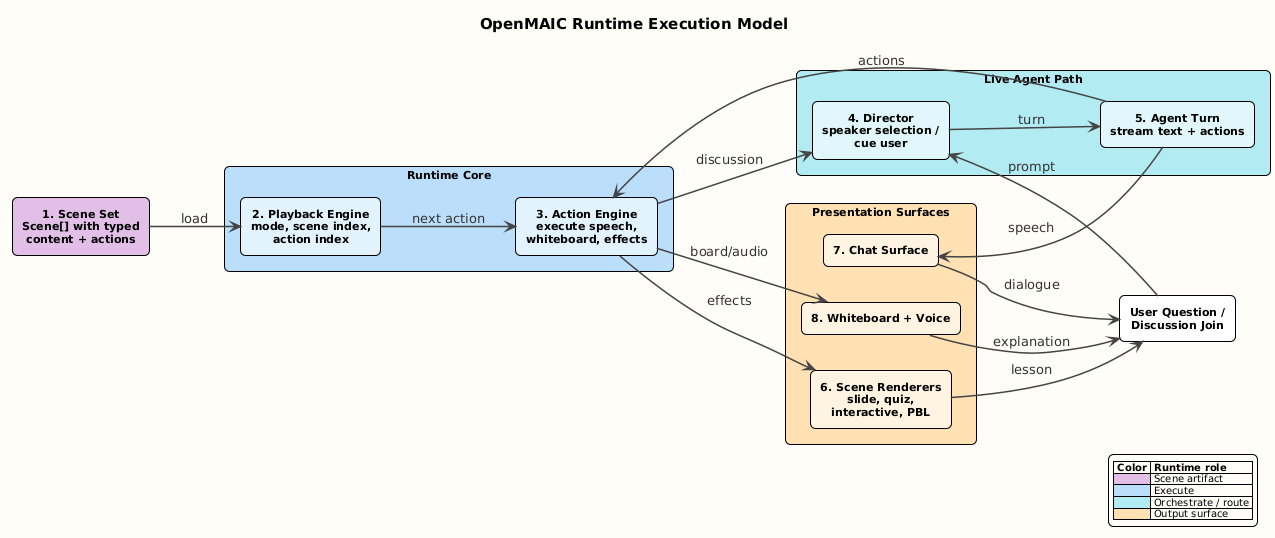

The diagram above was rendered by PlantUML. Its source (embedded in the PNG):
@startuml
!theme plain
title OpenMAIC Runtime Execution Model

left to right direction

skinparam backgroundColor #FEFDF6
skinparam defaultFontName Arial
skinparam shadowing false
skinparam packageStyle rectangle
skinparam RoundCorner 10
skinparam defaultTextAlignment center
skinparam ArrowColor #444444
skinparam ArrowThickness 1.5
skinparam ArrowFontColor #333333
skinparam rectangle {
  BorderThickness 1
}
skinparam package {
  BorderThickness 2
}
skinparam PackageFontSize 13
skinparam PackageFontStyle bold
skinparam RectangleFontSize 11
skinparam RectangleFontStyle bold
skinparam TitleFontSize 15
skinparam TitleFontStyle bold
skinparam LegendFontSize 10

rectangle "1. Scene Set\nScene[] with typed\ncontent + actions" as sceneset #E1BEE7

package "Runtime Core" as core #BBDEFB {
  rectangle "2. Playback Engine\nmode, scene index,\naction index" as playback #E3F2FD
  rectangle "3. Action Engine\nexecute speech,\nwhiteboard, effects" as action #E3F2FD
}

package "Live Agent Path" as live #B2EBF2 {
  rectangle "4. Director\nspeaker selection /\ncue user" as director #E0F7FA
  rectangle "5. Agent Turn\nstream text + actions" as agentturn #E0F7FA
}

package "Presentation Surfaces" as surfaces #FFE0B2 {
  rectangle "6. Scene Renderers\nslide, quiz,\ninteractive, PBL" as renderers #FFF3E0
  rectangle "7. Chat Surface" as chat #FFF3E0
  rectangle "8. Whiteboard + Voice" as whiteboard #FFF3E0
}

rectangle "User Question /\nDiscussion Join" as user #FFFFFF

sceneset --> playback : load
playback --> action : next action
action --> renderers : effects
action --> whiteboard : board/audio
action --> director : discussion
director --> agentturn : turn
agentturn --> action : actions
agentturn --> chat : speech
user --> director : prompt
chat --> user : dialogue
renderers --> user : lesson
whiteboard --> user : explanation

legend right
|= Color |= Runtime role |
|<#E1BEE7>| Scene artifact |
|<#BBDEFB>| Execute |
|<#B2EBF2>| Orchestrate / route |
|<#FFE0B2>| Output surface |
endlegend

@enduml